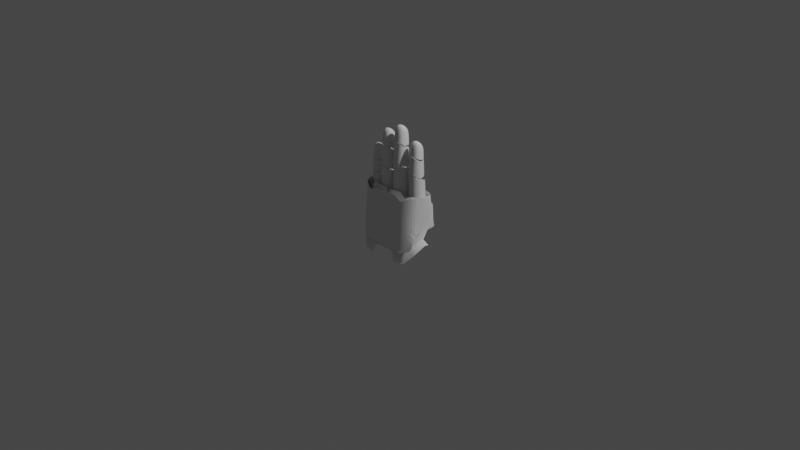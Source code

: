 # Source: Gauntlet.blend  (saved by Blender 2.93.21; exported with 4.5.12 LTS)
import bpy
from mathutils import Matrix  # noqa: F401  (used for matrix-valued properties, if any)

bpy.ops.wm.read_factory_settings(use_empty=True)
scene = bpy.context.scene
scene.name = 'Scene'

# ---- collections
col_collection = bpy.data.collections.new('Collection'); scene.collection.children.link(col_collection)

# ---- node groups
ng_auto_smooth = bpy.data.node_groups.new('Auto Smooth', 'GeometryNodeTree')
_s = ng_auto_smooth.interface.new_socket(name='Geometry', in_out='OUTPUT', socket_type='NodeSocketGeometry')
_s = ng_auto_smooth.interface.new_socket(name='Geometry', in_out='INPUT', socket_type='NodeSocketGeometry')
_s = ng_auto_smooth.interface.new_socket(name='Angle', in_out='INPUT', socket_type='NodeSocketFloat')
_s.subtype = 'ANGLE'
_s.min_value = 0.0
_s.max_value = 3.142
ng_auto_smooth.is_modifier = True
_N = ng_auto_smooth.nodes; _L = ng_auto_smooth.links
n0 = _N.new('NodeGroupOutput'); n0.name = 'Group Output'; n0.location = (480, -100)
n1 = _N.new('NodeGroupInput'); n1.name = 'Group Input'; n1.location = (-420, -300)
n2 = _N.new('NodeGroupInput'); n2.name = 'Group Input.001'; n2.location = (-60, -100)
n3 = _N.new('GeometryNodeSetShadeSmooth'); n3.name = 'Set Shade Smooth'; n3.location = (120, -100)
n3.domain = 'EDGE'
n4 = _N.new('GeometryNodeSetShadeSmooth'); n4.name = 'Set Shade Smooth.001'; n4.location = (300, -100)
n5 = _N.new('GeometryNodeInputMeshEdgeAngle'); n5.name = 'Edge Angle'; n5.location = (-420, -220)
n6 = _N.new('GeometryNodeInputEdgeSmooth'); n6.name = 'Is Edge Smooth'; n6.location = (-60, -160)
n7 = _N.new('GeometryNodeInputShadeSmooth'); n7.name = 'Is Face Smooth'; n7.location = (-240, -340)
n8 = _N.new('FunctionNodeBooleanMath'); n8.name = 'Boolean Math'; n8.location = (-60, -220)
n9 = _N.new('FunctionNodeCompare'); n9.name = 'Compare'; n9.location = (-240, -180)
n9.operation = 'LESS_EQUAL'
_L.new(n5.outputs[0], n9.inputs[0])
_L.new(n4.outputs[0], n0.inputs[0])
_L.new(n1.outputs[1], n9.inputs[1])
_L.new(n9.outputs[0], n8.inputs[0])
_L.new(n7.outputs[0], n8.inputs[1])
_L.new(n2.outputs[0], n3.inputs[0])
_L.new(n6.outputs[0], n3.inputs[1])
_L.new(n3.outputs[0], n4.inputs[0])
_L.new(n8.outputs[0], n3.inputs[2])
n0.is_active_output = True

# ---- world
world_world = bpy.data.worlds.new('World'); scene.world = world_world
world_world.use_nodes = True; world_world.node_tree.nodes.clear()
_N = world_world.node_tree.nodes; _L = world_world.node_tree.links
n0 = _N.new('ShaderNodeOutputWorld'); n0.name = 'World Output'; n0.location = (300, 300)
n1 = _N.new('ShaderNodeBackground'); n1.name = 'Background'; n1.location = (10, 300)
n1.inputs[0].default_value = (0.05088, 0.05088, 0.05088, 1.0)
_L.new(n1.outputs[0], n0.inputs[0])
n0.is_active_output = True
world_world.color = (0.05088, 0.05088, 0.05088)
world_world.use_sun_shadow = False
world_world.sun_shadow_jitter_overblur = 0.0

# ---- cameras
cam_camera = bpy.data.cameras.new('Camera')
cam_camera.clip_end = 100.0
cam_camera.ortho_scale = 7.314

# ---- lights
light_light = bpy.data.lights.new('Light', 'POINT')
light_light.transmission_factor = 0.0
light_light.energy = 1000.0
light_light.shadow_soft_size = 0.1
light_light.shadow_maximum_resolution = 0.006
light_light.use_absolute_resolution = True

# ---- meshes
me_cube_001 = bpy.data.meshes.new('Cube.001')
me_cube_001.from_pydata([(-0.999, -0.8909, -0.5857), (-0.999, -0.7831, 1.0), (-0.9908, 0.3316, -0.548), (-0.9908, -0.06002, 1.0), (1.0, -0.9059, -0.5909), (1.0, -0.7632, 1.0), (-0.181, 0.3696, -0.548), (1.0, -0.06002, 1.0), (-0.999, -0.8689, 0.0), (-0.9908, 0.163, 0.0), (1.0, 0.163, 0.0), (1.0, -0.8691, 0.0), (-1.059, -0.2493, -0.548), (-1.059, -0.3975, 1.0), (-1.059, -0.3359, 0.0), (1.056, -0.4087, 1.0), (1.056, -0.3485, 0.0), (0.121, -1.075, -0.5909), (-0.1848, -1.074, -0.5909), (-0.03193, -1.076, -0.5909), (-0.1848, -0.9315, 1.0), (0.121, -0.9318, 1.0), (-0.03193, -0.9536, 0.8069), (0.121, -1.038, 0.0), (-0.1848, -1.037, 0.0), (-0.03193, -1.039, 0.0), (-0.7928, -0.8901, 1.0), (-0.49, -0.9241, 1.0), (-0.642, -0.933, 0.8069), (-0.49, -1.03, 0.0), (-0.7928, -0.9961, 0.0), (-0.642, -1.019, 0.0), (-0.49, -1.067, -0.5909), (-0.7928, -1.033, -0.5909), (-0.642, -1.055, -0.5909), (0.7101, -1.035, -0.5909), (0.4071, -1.068, -0.5909), (0.5592, -1.057, -0.5909), (0.4071, -0.9254, 1.0), (0.7101, -0.8925, 1.0), (0.5592, -0.9348, 0.8069), (0.4071, -1.031, 0.0), (0.7101, -0.9984, 0.0), (0.5592, -1.02, 0.0), (-0.6081, 0.3665, -0.548), (-0.004918, -0.02514, 1.0), (-0.3372, 0.1861, 0.0)], [], [(14, 13, 3, 9), (46, 45, 7, 10), (16, 15, 5, 11), (33, 30, 8, 0), (4, 11, 42, 35), (44, 46, 10, 6), (12, 14, 9, 2), (0, 8, 14, 12), (8, 1, 13, 14), (10, 7, 15, 16), (41, 38, 21, 23), (24, 20, 27, 29), (36, 41, 23, 17), (30, 26, 1, 8), (11, 5, 39, 42), (24, 18, 19, 25), (25, 19, 17, 23), (20, 24, 25, 22), (22, 25, 23, 21), (30, 33, 34, 31), (31, 34, 32, 29), (26, 30, 31, 28), (28, 31, 29, 27), (38, 41, 43, 40), (40, 43, 42, 39), (41, 36, 37, 43), (43, 37, 35, 42), (18, 24, 29, 32), (2, 9, 46, 44), (9, 3, 45, 46)])
_uv = me_cube_001.uv_layers.new(name='UVMap')
_uv.uv.foreach_set('vector', [0.5, 0.1262, 0.625, 0.1262, 0.625, 0.25, 0.5, 0.25, 0.5, 0.3329, 0.625, 0.375, 0.625, 0.5, 0.5, 0.5, 0.5, 0.625, 0.625, 0.625, 0.625, 0.75, 0.5, 0.75, 0.375, 0.9672, 0.5, 0.9672, 0.5006, 1.003, 0.376, 1.003, 0.375, 0.75, 0.5, 0.75, 0.5, 0.7851, 0.375, 0.7851, 0.3385, 0.3385, 0.5, 0.3329, 0.5, 0.5, 0.3019, 0.4269, 0.375, 0.1262, 0.5, 0.1262, 0.5, 0.25, 0.375, 0.25, 0.375, 0.01514, 0.5, 0.01514, 0.5, 0.1262, 0.375, 0.1262, 0.5, 0.01514, 0.625, 0.01514, 0.625, 0.1262, 0.5, 0.1262, 0.5, 0.5, 0.625, 0.5, 0.625, 0.625, 0.5, 0.625, 0.5, 0.8218, 0.625, 0.8218, 0.625, 0.8565, 0.5, 0.8565, 0.5, 0.8935, 0.625, 0.8935, 0.625, 0.9305, 0.5, 0.9305, 0.375, 0.8218, 0.5, 0.8218, 0.5, 0.8565, 0.375, 0.8565, 0.5, 0.9672, 0.625, 0.9672, 0.6256, 1.002, 0.5006, 1.003, 0.5, 0.75, 0.625, 0.75, 0.625, 0.7851, 0.5, 0.7851, 0.5, 0.8935, 0.375, 0.8935, 0.375, 0.875, 0.5, 0.875, 0.5, 0.875, 0.375, 0.875, 0.375, 0.8565, 0.5, 0.8565, 0.625, 0.8935, 0.5, 0.8935, 0.5, 0.875, 0.6009, 0.875, 0.6009, 0.875, 0.5, 0.875, 0.5, 0.8565, 0.625, 0.8565, 0.5, 0.9672, 0.375, 0.9672, 0.375, 0.949, 0.5001, 0.949, 0.5001, 0.949, 0.375, 0.949, 0.375, 0.9305, 0.5, 0.9305, 0.625, 0.9672, 0.5, 0.9672, 0.5001, 0.949, 0.6009, 0.949, 0.6009, 0.949, 0.5001, 0.949, 0.5, 0.9305, 0.625, 0.9305, 0.625, 0.8218, 0.5, 0.8218, 0.5, 0.8033, 0.6009, 0.8033, 0.6009, 0.8033, 0.5, 0.8033, 0.5, 0.7851, 0.625, 0.7851, 0.5, 0.8218, 0.375, 0.8218, 0.375, 0.8033, 0.5, 0.8033, 0.5, 0.8033, 0.375, 0.8033, 0.375, 0.7851, 0.5, 0.7851, 0.375, 0.8935, 0.5, 0.8935, 0.5, 0.9305, 0.375, 0.9305, 0.375, 0.25, 0.5, 0.25, 0.5, 0.3329, 0.3385, 0.3385, 0.5, 0.25, 0.625, 0.25, 0.625, 0.375, 0.5, 0.3329])
me_cube_001.use_remesh_fix_poles = True
me_cube_001.use_remesh_preserve_attributes = False
me_cube_001.update()
me_cube_002 = bpy.data.meshes.new('Cube.002')
me_cube_002.from_pydata([(-0.3886, -0.08731, -0.4979), (-0.3478, -0.09002, 1.0), (-0.3866, 0.1429, -0.4974), (-0.3574, 0.1136, 0.7409), (0.3304, -0.1555, -0.4656), (0.3094, -0.1152, 1.012), (0.3937, -0.02357, -0.2381), (0.4041, 0.06037, 0.1526), (0.2157, 0.2295, 0.2398), (-0.2632, 0.2233, -0.6661), (-0.2272, 0.1118, 0.7734), (0.2447, -0.1894, -0.6781), (-0.2647, -0.1895, -0.6662), (-0.2858, -0.1231, 0.8724), (0.216, -0.1273, 0.893), (-3.615e-05, 0.2229, 0.3979), (-0.2038, 0.2233, -0.6662), (0.3815, -0.05102, 0.2763), (0.3932, -0.06014, -0.2245), (0.1831, 0.1398, 0.8744), (0.3218, 0.1849, 0.3051), (0.3127, 0.1908, 0.5629), (-0.3757, -0.105, 0.4006), (0.2427, -0.1795, 0.2812), (-0.4142, 0.1218, 0.4008), (0.3325, -0.1326, 0.3716), (0.3906, -0.05291, 1.002), (-0.251, 0.2143, 0.4008), (-0.2636, -0.1734, 0.2402), (-0.004412, 0.07578, 0.918), (-0.4257, -0.09933, -0.6927), (-0.4276, 0.1663, -0.7092), (0.3819, -0.1715, -0.6616), (-0.2917, 0.2577, -0.919), (-0.2939, -0.214, -0.9207), (-0.1808, -0.2304, -0.9843), (0.146, -0.2314, -0.9732), (-0.2076, 0.2671, -0.9196), (0.0414, 0.2697, -0.5715), (0.2484, -0.1917, -0.7009), (0.1188, -0.2124, -0.7073), (0.3352, -0.1568, -0.4839), (0.3993, -0.0231, -0.25), (0.3987, -0.06029, -0.2356), (0.4525, -0.0526, -0.3453), (0.2849, -0.214, -0.9233), (0.4533, -0.008342, -0.3687), (-0.02468, 0.2712, -0.8261), (-0.2045, 0.2307, -0.709), (-0.268, 0.2291, -0.7088), (-0.1417, -0.2142, -0.7242), (-0.2696, -0.1936, -0.7092), (-0.3949, -0.08934, -0.5308), (-0.3935, 0.1469, -0.5331), (0.03024, 0.27, -0.6144), (-0.006511, -0.1528, 0.8827), (-0.009926, -0.2056, 0.271), (-0.01036, -0.2167, -0.6732), (0.1455, -0.205, -0.6707), (0.09313, -0.212, -0.6788), (0.02624, -0.1513, 1.036), (0.1746, -0.1419, 1.059), (0.1395, -0.1954, 0.4007), (0.09383, -0.2009, 0.4006), (-0.09617, -0.2133, -0.6685), (-0.1823, -0.2025, -0.6662), (-0.2104, -0.1427, 1.032), (-0.03484, -0.1459, 1.028), (-0.09338, -0.1996, 0.4004), (-0.1794, -0.1868, 0.4004), (0.388, 0.1252, 0.2302), (0.3858, 0.05851, 0.4934), (0.3844, 0.08567, 0.9693), (-0.1882, -0.2067, -0.7188), (-0.2166, -0.2252, -0.9642), (0.1547, -0.2067, -0.7055), (0.1853, -0.2265, -0.9591), (-0.01032, -0.2155, -0.5679), (-0.1181, -0.2095, -0.5865), (0.09319, -0.2112, -0.5945), (-0.1491, -0.2173, -0.7735), (0.1215, -0.2143, -0.7334), (-0.3998, -0.00422, -0.4245), (-0.3994, 0.07957, -0.4226), (-0.4019, 0.02399, 0.8716), (-0.4093, -0.03944, 0.9617), (-0.4188, 0.002277, 0.4), (-0.4263, 0.08116, 0.4002), (-0.4286, 0.000579, -0.5888), (-0.4291, 0.08585, -0.5923), (-0.4045, 0.08067, -0.4514), (-0.4047, -0.003327, -0.4523)], [], [(84, 87, 86, 85), (28, 13, 1, 22), (63, 79, 58, 62), (37, 48, 54, 47), (21, 15, 29, 19), (38, 16, 15, 8), (71, 21, 19, 72), (2, 24, 27, 9), (4, 25, 23, 11), (25, 5, 14, 23), (13, 28, 69, 66), (22, 1, 85, 86), (18, 6, 7, 17), (9, 27, 15, 16), (12, 28, 22, 0), (24, 3, 10, 27), (56, 63, 60, 55), (49, 48, 37, 33), (90, 53, 31, 89), (18, 17, 25, 4), (51, 52, 30, 34), (18, 4, 41, 43), (4, 11, 39, 41), (69, 65, 78, 68), (43, 41, 32, 44), (70, 71, 17, 7), (41, 39, 45, 32), (39, 75, 76, 45), (6, 18, 43, 42), (42, 43, 44, 46), (53, 49, 33, 31), (2, 9, 49, 53), (12, 0, 52, 51), (0, 82, 91, 52), (83, 87, 24, 2), (28, 12, 65, 69), (9, 16, 48, 49), (70, 20, 21, 71), (63, 56, 77, 79), (29, 15, 27, 10), (11, 58, 75, 39), (62, 58, 11, 23), (68, 56, 55, 67), (56, 68, 78, 77), (61, 62, 23, 14), (8, 15, 21, 20), (62, 61, 60, 63), (68, 67, 66, 69), (71, 72, 26, 17), (52, 91, 88, 30), (81, 75, 58, 40), (73, 65, 12, 51), (73, 80, 50, 65), (83, 2, 53, 90), (76, 75, 81, 36), (79, 77, 57, 59), (77, 78, 64, 57), (58, 79, 59, 40), (50, 64, 78, 65), (74, 73, 51, 34), (83, 90, 91, 82), (87, 83, 82, 86), (90, 89, 88, 91), (87, 84, 3, 24), (0, 22, 86, 82), (26, 5, 25, 17), (48, 16, 38, 54), (80, 73, 74, 35)])
me_cube_002.polygons.foreach_set('use_smooth', [True] * 68)
_uv = me_cube_002.uv_layers.new(name='UVMap')
_uv.uv.foreach_set('vector', [0.6097, 0.2028, 0.5395, 0.1847, 0.5404, 0.1087, 0.6162, 0.1002, 0.5167, 0.9524, 0.6264, 0.9557, 0.6383, 0.9761, 0.5369, 0.9853, 0.5416, 0.8361, 0.388, 0.836, 0.3763, 0.8177, 0.5414, 0.8199, 0.375, 0.2888, 0.375, 0.3006, 0.4126, 0.3793, 0.3891, 0.3347, 0.5655, 0.501, 0.5403, 0.383, 0.589, 0.4215, 0.5889, 0.4889, 0.4174, 0.3884, 0.375, 0.303, 0.5403, 0.383, 0.5157, 0.4426, 0.5513, 0.5561, 0.5655, 0.501, 0.5889, 0.4889, 0.625, 0.5382, 0.375, 0.2237, 0.5356, 0.2436, 0.5418, 0.2963, 0.375, 0.2818, 0.375, 0.7451, 0.5324, 0.7392, 0.5226, 0.7819, 0.375, 0.7819, 0.5324, 0.7392, 0.625, 0.7149, 0.625, 0.7818, 0.5226, 0.7819, 0.6264, 0.9557, 0.5167, 0.9524, 0.5416, 0.9268, 0.6248, 0.9263, 0.5363, 0.001508, 0.6179, -0.01216, 0.6162, 0.1002, 0.5404, 0.1087, 0.375, 0.6219, 0.375, 0.6024, 0.5, 0.5407, 0.5162, 0.6052, 0.375, 0.2818, 0.5418, 0.2963, 0.5403, 0.383, 0.375, 0.303, 0.375, 0.9523, 0.5167, 0.9524, 0.5369, 0.9853, 0.3753, 1.01, 0.5356, 0.2436, 0.5853, 0.2472, 0.5881, 0.3003, 0.5418, 0.2963, 0.5221, 0.871, 0.5416, 0.8361, 0.625, 0.8369, 0.625, 0.8746, 0.375, 0.2818, 0.375, 0.3006, 0.375, 0.2888, 0.375, 0.2818, 0.375, 0.1712, 0.375, 0.2237, 0.375, 0.2237, 0.375, 0.1693, 0.375, 0.6219, 0.5162, 0.6052, 0.5324, 0.7392, 0.375, 0.7451, 0.375, 0.9523, 0.3753, 1.01, 0.3753, 1.01, 0.375, 0.9523, 0.375, 0.6219, 0.375, 0.7451, 0.375, 0.7451, 0.375, 0.6219, 0.375, 0.7451, 0.375, 0.7819, 0.375, 0.7819, 0.375, 0.7451, 0.5416, 0.9268, 0.375, 0.9269, 0.3877, 0.9065, 0.5417, 0.8992, 0.375, 0.6219, 0.375, 0.7451, 0.375, 0.7451, 0.375, 0.6219, 0.5124, 0.52, 0.5513, 0.5561, 0.5162, 0.6052, 0.5, 0.5407, 0.375, 0.7451, 0.375, 0.7819, 0.375, 0.7819, 0.375, 0.7451, 0.375, 0.7819, 0.375, 0.8155, 0.375, 0.8153, 0.375, 0.7819, 0.375, 0.6024, 0.375, 0.6219, 0.375, 0.6219, 0.375, 0.6024, 0.375, 0.6024, 0.375, 0.6219, 0.375, 0.6219, 0.375, 0.6024, 0.375, 0.2237, 0.375, 0.2818, 0.375, 0.2818, 0.375, 0.2237, 0.375, 0.2237, 0.375, 0.2818, 0.375, 0.2818, 0.375, 0.2237, 0.375, 0.9523, 0.3753, 1.01, 0.3753, 1.01, 0.375, 0.9523, 0.375, 0.07604, 0.375, 0.1236, 0.375, 0.1242, 0.375, 0.07604, 0.375, 0.1716, 0.5395, 0.1847, 0.5356, 0.2436, 0.375, 0.2237, 0.5167, 0.9524, 0.375, 0.9523, 0.375, 0.9269, 0.5416, 0.9268, 0.375, 0.2818, 0.375, 0.303, 0.375, 0.3006, 0.375, 0.2818, 0.5124, 0.52, 0.5248, 0.4993, 0.5655, 0.501, 0.5513, 0.5561, 0.5416, 0.8361, 0.5221, 0.871, 0.3914, 0.8706, 0.388, 0.836, 0.589, 0.4215, 0.5403, 0.383, 0.5418, 0.2963, 0.5881, 0.3003, 0.375, 0.7819, 0.3763, 0.8177, 0.375, 0.8155, 0.375, 0.7819, 0.5414, 0.8199, 0.3763, 0.8177, 0.375, 0.7819, 0.5226, 0.7819, 0.5417, 0.8992, 0.5221, 0.871, 0.625, 0.8746, 0.625, 0.9007, 0.5221, 0.871, 0.5417, 0.8992, 0.3877, 0.9065, 0.3914, 0.8706, 0.625, 0.8195, 0.5414, 0.8199, 0.5226, 0.7819, 0.625, 0.7818, 0.5157, 0.4426, 0.5403, 0.383, 0.5655, 0.501, 0.5248, 0.4993, 0.5414, 0.8199, 0.625, 0.8195, 0.625, 0.8369, 0.5416, 0.8361, 0.5417, 0.8992, 0.625, 0.9007, 0.6248, 0.9263, 0.5416, 0.9268, 0.5513, 0.5561, 0.625, 0.5382, 0.625, 0.5571, 0.5162, 0.6052, 0.375, 0.07604, 0.375, 0.1242, 0.375, 0.1263, 0.375, 0.07604, 0.375, 0.8284, 0.375, 0.8155, 0.3763, 0.8177, 0.375, 0.8284, 0.375, 0.9277, 0.375, 0.9269, 0.375, 0.9523, 0.375, 0.9523, 0.375, 0.9277, 0.375, 0.9137, 0.375, 0.9137, 0.375, 0.9269, 0.375, 0.1716, 0.375, 0.2237, 0.375, 0.2237, 0.375, 0.1712, 0.375, 0.8153, 0.375, 0.8155, 0.375, 0.8284, 0.375, 0.8284, 0.388, 0.836, 0.3914, 0.8706, 0.375, 0.8706, 0.375, 0.836, 0.3914, 0.8706, 0.3877, 0.9065, 0.375, 0.8995, 0.375, 0.8706, 0.3763, 0.8177, 0.388, 0.836, 0.375, 0.8284, 0.375, 0.8284, 0.375, 0.9137, 0.375, 0.8995, 0.3877, 0.9065, 0.375, 0.9269, 0.375, 0.9259, 0.375, 0.9277, 0.375, 0.9523, 0.375, 0.9523, 0.375, 0.1716, 0.375, 0.1712, 0.375, 0.1242, 0.375, 0.1236, 0.5395, 0.1847, 0.375, 0.1716, 0.375, 0.1236, 0.5404, 0.1087, 0.375, 0.1712, 0.375, 0.1693, 0.375, 0.1263, 0.375, 0.1242, 0.5395, 0.1847, 0.6097, 0.2028, 0.5853, 0.2472, 0.5356, 0.2436, 0.375, 0.07604, 0.5363, 0.001508, 0.5404, 0.1087, 0.375, 0.1236, 0.625, 0.5571, 0.625, 0.7149, 0.5324, 0.7392, 0.5162, 0.6052, 0.375, 0.3006, 0.375, 0.303, 0.4174, 0.3884, 0.4126, 0.3793, 0.375, 0.9137, 0.375, 0.9277, 0.375, 0.9259, 0.375, 0.9137])
me_cube_002.use_remesh_fix_poles = True
me_cube_002.use_remesh_preserve_attributes = False
me_cube_002.update()
me_cylinder = bpy.data.meshes.new('Cylinder')
me_cylinder.from_pydata([(0.009501, 0.1323, -0.1445), (0.003659, 0.1162, 0.07133), (0.08655, 0.1005, -0.1445), (0.07948, 0.08485, 0.07133), (0.1221, 0.01206, -0.1445), (0.1083, 0.003828, 0.1265), (0.08631, -0.07433, -0.1445), (0.07669, -0.07247, 0.1265), (0.003235, -0.1021, -0.1445), (0.001914, -0.1016, 0.1588), (-0.07463, -0.06992, -0.1445), (-0.07326, -0.07048, 0.1588), (-0.1138, 0.008319, -0.1445), (-0.1055, 0.002931, 0.1265), (-0.07803, 0.09471, -0.1445), (-0.07394, 0.07922, 0.1265)], [], [(0, 1, 3, 2), (2, 3, 5, 4), (4, 5, 7, 6), (6, 7, 9, 8), (8, 9, 11, 10), (10, 11, 13, 12), (12, 13, 15, 14), (14, 15, 1, 0)])
me_cylinder.polygons.foreach_set('use_smooth', [True] * 8)
_uv = me_cylinder.uv_layers.new(name='UVMap')
_uv.uv.foreach_set('vector', [1.0, 0.0, 1.0, 0.7818, 0.875, 0.7818, 0.875, 0.0, 0.875, 0.0, 0.875, 0.7818, 0.75, 1.0, 0.75, 0.0, 0.75, 0.0, 0.75, 1.0, 0.625, 1.0, 0.625, 0.0, 0.625, 0.0, 0.625, 1.0, 0.5004, 1.127, 0.5, 0.0, 0.5, 0.0, 0.5004, 1.127, 0.3746, 1.127, 0.375, 0.0, 0.375, 0.0, 0.3746, 1.127, 0.25, 1.0, 0.25, 0.0, 0.25, 0.0, 0.25, 1.0, 0.125, 1.0, 0.125, 0.0, 0.125, 0.0, 0.125, 1.0, 0.0, 0.7818, 0.0, 0.0])
me_cylinder.use_remesh_fix_poles = True
me_cylinder.use_remesh_preserve_attributes = False
me_cylinder.update()
me_cylinder_007 = bpy.data.meshes.new('Cylinder.007')
me_cylinder_007.from_pydata([(8.077e-09, 0.0991, -0.07375), (9.904e-09, 0.09413, 0.08012), (0.07008, 0.07008, -0.07375), (0.06656, 0.06656, 0.08012), (0.1008, 0.0, -0.1265), (0.09263, -3.609e-09, 0.1265), (0.07128, -0.07128, -0.1265), (0.0655, -0.0655, 0.1265), (-3.846e-10, -0.0995, -0.08599), (0.01662, -0.09799, 0.189), (-0.07036, -0.07036, -0.08599), (-0.08114, -0.05777, 0.189), (-0.1008, 0.0, -0.1265), (-0.09263, 2.4e-09, 0.1265), (-0.07128, 0.07128, -0.1265), (-0.0655, 0.0655, 0.1265)], [], [(0, 1, 3, 2), (2, 3, 5, 4), (4, 5, 7, 6), (6, 7, 9, 8), (8, 9, 11, 10), (10, 11, 13, 12), (12, 13, 15, 14), (14, 15, 1, 0)])
me_cylinder_007.polygons.foreach_set('use_smooth', [True] * 8)
_uv = me_cylinder_007.uv_layers.new(name='UVMap')
_uv.uv.foreach_set('vector', [1.0, 0.2086, 1.0, 0.8166, 0.875, 0.8166, 0.875, 0.2086, 0.875, 0.2086, 0.875, 0.8166, 0.75, 1.0, 0.75, 0.0, 0.75, 0.0, 0.75, 1.0, 0.625, 1.0, 0.625, 0.0, 0.625, 0.0, 0.625, 1.0, 0.5, 1.17, 0.5, 0.1602, 0.5, 0.1602, 0.5, 1.17, 0.375, 1.17, 0.375, 0.1602, 0.375, 0.1602, 0.375, 1.17, 0.25, 1.0, 0.25, 0.0, 0.25, 0.0, 0.25, 1.0, 0.125, 1.0, 0.125, 0.0, 0.125, 0.0, 0.125, 1.0, 0.0, 0.8166, 0.0, 0.2086])
me_cylinder_007.use_remesh_fix_poles = True
me_cylinder_007.use_remesh_preserve_attributes = False
me_cylinder_007.update()
me_cylinder_008 = bpy.data.meshes.new('Cylinder.008')
me_cylinder_008.from_pydata([(0.004593, 0.1096, -0.0963), (0.006785, 0.1057, 0.02941), (0.07406, 0.08078, -0.0963), (0.06972, 0.07965, 0.0294), (0.1054, 0.009573, -0.1434), (0.09788, 0.02185, 0.06135), (0.07382, -0.0647, -0.1251), (0.07304, -0.03828, 0.08956), (0.02542, -0.1057, -0.08099), (0.0315, -0.08486, 0.1523), (-0.0933, -0.05691, -0.081), (-0.0756, -0.04087, 0.1523), (-0.09807, 0.006499, -0.1251), (-0.0792, 0.02417, 0.08649), (-0.06788, 0.08137, -0.1433), (-0.05416, 0.08457, 0.0603), (0.09085, -0.02312, -0.1274), (0.08647, -0.00563, 0.08626), (-0.08076, 0.04797, -0.1274), (-0.06582, 0.05648, 0.08278), (-0.01762, 0.04342, 0.133), (0.04532, 0.01736, 0.133)], [], [(0, 1, 3, 2), (2, 3, 5, 4), (16, 17, 7, 6), (6, 7, 9, 8), (8, 9, 11, 10), (10, 11, 13, 12), (18, 19, 15, 14), (14, 15, 1, 0), (20, 11, 9, 21), (20, 1, 15, 19), (21, 9, 7, 17), (3, 21, 17, 5), (11, 20, 19, 13), (1, 20, 21, 3), (12, 13, 19, 18), (4, 5, 17, 16)])
me_cylinder_008.polygons.foreach_set('use_smooth', [True] * 16)
_uv = me_cylinder_008.uv_layers.new(name='UVMap')
_uv.uv.foreach_set('vector', [1.0, 0.1069, 1.0, 0.5397, 0.875, 0.5397, 0.875, 0.1069, 0.875, 0.1069, 0.875, 0.5397, 0.75, 0.5397, 0.7499, -0.04558, 0.6875, 0.0, 0.6875, 0.5397, 0.625, 0.5397, 0.625, 0.0, 0.625, 0.0, 0.625, 0.5397, 0.5, 0.5397, 0.5, 0.08726, 0.5, 0.08726, 0.5, 0.5397, 0.375, 0.5397, 0.375, 0.08726, 0.375, 0.08726, 0.375, 0.5397, 0.25, 0.5397, 0.25, 0.0, 0.1875, 0.0, 0.1875, 0.5397, 0.125, 0.5397, 0.1251, -0.04575, 0.1251, -0.04575, 0.125, 0.5397, 0.0, 0.5397, 0.0, 0.1069, 0.6875, 0.5397, 0.375, 0.5397, 0.5, 0.5397, 0.6875, 0.5397, 0.6875, 0.5397, 1.0, 0.5397, 0.125, 0.5397, 0.1875, 0.5397, 0.6875, 0.5397, 0.5, 0.5397, 0.625, 0.5397, 0.6875, 0.5397, 0.875, 0.5397, 0.6875, 0.5397, 0.6875, 0.5397, 0.75, 0.5397, 0.375, 0.5397, 0.6875, 0.5397, 0.1875, 0.5397, 0.25, 0.5397, 1.0, 0.5397, 0.6875, 0.5397, 0.6875, 0.5397, 0.875, 0.5397, 0.25, 0.0, 0.25, 0.5397, 0.1875, 0.5397, 0.1875, 0.0, 0.7499, -0.04558, 0.75, 0.5397, 0.6875, 0.5397, 0.6875, 0.0])
me_cylinder_008.use_remesh_fix_poles = True
me_cylinder_008.use_remesh_preserve_attributes = False
me_cylinder_008.update()
me_cylinder_018 = bpy.data.meshes.new('Cylinder.018')
me_cylinder_018.from_pydata([(0.009501, 0.1323, -0.1193), (0.004368, 0.1182, 0.04733), (0.08655, 0.1005, -0.134), (0.08034, 0.08675, 0.04733), (0.1221, 0.01206, -0.1457), (0.11, 0.004826, 0.09585), (0.08631, -0.07433, -0.1456), (0.07785, -0.07269, 0.09585), (0.003235, -0.1021, -0.1339), (0.002074, -0.1017, 0.1242), (-0.07463, -0.06992, -0.119), (-0.07343, -0.07041, 0.1242), (-0.1138, 0.008319, -0.1074), (-0.1065, 0.003585, 0.09585), (-0.07803, 0.09471, -0.1075), (-0.07444, 0.0811, 0.09585)], [], [(0, 1, 3, 2), (2, 3, 5, 4), (4, 5, 7, 6), (6, 7, 9, 8), (8, 9, 11, 10), (10, 11, 13, 12), (12, 13, 15, 14), (14, 15, 1, 0)])
me_cylinder_018.polygons.foreach_set('use_smooth', [True] * 8)
_uv = me_cylinder_018.uv_layers.new(name='UVMap')
_uv.uv.foreach_set('vector', [1.0, 0.0, 0.9999, 0.687, 0.8745, 0.687, 0.875, 0.0, 0.875, 0.0, 0.8745, 0.687, 0.7498, 0.8787, 0.75, 0.0, 0.75, 0.0, 0.7498, 0.8787, 0.625, 0.8787, 0.625, 0.0, 0.625, 0.0, 0.625, 0.8787, 0.5005, 0.9906, 0.5, 0.0, 0.5, 0.0, 0.5005, 0.9906, 0.3745, 0.9906, 0.375, 0.0, 0.375, 0.0, 0.3745, 0.9906, 0.25, 0.8787, 0.25, 0.0, 0.25, 0.0, 0.25, 0.8787, 0.1252, 0.8787, 0.125, 0.0, 0.125, 0.0, 0.1252, 0.8787, 0.001016, 0.687, 0.0, 0.0])
me_cylinder_018.use_remesh_fix_poles = True
me_cylinder_018.use_remesh_preserve_attributes = False
me_cylinder_018.update()
me_cylinder_019 = bpy.data.meshes.new('Cylinder.019')
me_cylinder_019.from_pydata([(7.797e-09, 0.09987, -0.09736), (9.382e-09, 0.09555, 0.03612), (0.07062, 0.07062, -0.09736), (0.06757, 0.06757, 0.03612), (0.1021, 5.537e-10, -0.1654), (0.09497, -2.577e-09, 0.05418), (0.07217, -0.07217, -0.1654), (0.06715, -0.06715, 0.05418), (-0.00255, -0.09973, -0.1282), (0.01187, -0.09842, 0.1104), (-0.0687, -0.07229, -0.1282), (-0.07806, -0.06137, 0.1104), (-0.1021, -3.683e-10, -0.1654), (-0.09497, 1.714e-09, 0.05418), (-0.07217, 0.07217, -0.1654), (-0.06715, 0.06715, 0.05418)], [], [(0, 1, 3, 2), (2, 3, 5, 4), (4, 5, 7, 6), (6, 7, 9, 8), (8, 9, 11, 10), (10, 11, 13, 12), (12, 13, 15, 14), (14, 15, 1, 0)])
me_cylinder_019.polygons.foreach_set('use_smooth', [True] * 8)
_uv = me_cylinder_019.uv_layers.new(name='UVMap')
_uv.uv.foreach_set('vector', [1.001, 0.1153, 1.0, 0.6427, 0.8751, 0.6427, 0.8753, 0.1153, 0.8753, 0.1153, 0.8751, 0.6427, 0.7502, 0.7141, 0.7506, -0.1534, 0.7506, -0.1534, 0.7502, 0.7141, 0.6252, 0.7154, 0.6259, -0.1482, 0.6259, -0.1482, 0.6252, 0.7154, 0.4982, 0.8791, 0.4928, -0.003343, 0.4928, -0.003343, 0.4982, 0.8791, 0.3768, 0.8791, 0.3822, -0.00334, 0.3822, -0.00334, 0.3768, 0.8791, 0.2498, 0.7154, 0.2491, -0.1482, 0.2491, -0.1482, 0.2498, 0.7154, 0.1248, 0.7141, 0.1244, -0.1534, 0.1244, -0.1534, 0.1248, 0.7141, -0.0003337, 0.6427, -0.001346, 0.1153])
me_cylinder_019.use_remesh_fix_poles = True
me_cylinder_019.use_remesh_preserve_attributes = False
me_cylinder_019.update()
me_cylinder_020 = bpy.data.meshes.new('Cylinder.020')
me_cylinder_020.from_pydata([(0.004818, 0.1092, -0.08336), (0.006785, 0.1057, 0.02941), (0.07362, 0.08066, -0.08336), (0.06972, 0.07965, 0.0294), (0.1046, 0.01084, -0.1223), (0.09788, 0.02185, 0.06135), (0.07374, -0.06198, -0.103), (0.07304, -0.03828, 0.08956), (0.02605, -0.1035, -0.05697), (0.0315, -0.08486, 0.1523), (-0.09148, -0.05526, -0.05698), (-0.0756, -0.04087, 0.1523), (-0.09613, 0.008318, -0.1033), (-0.0792, 0.02417, 0.08649), (-0.06647, 0.0817, -0.1223), (-0.05416, 0.08457, 0.0603), (0.0904, -0.02132, -0.1054), (0.08647, -0.00563, 0.08626), (-0.07922, 0.04884, -0.1058), (-0.06582, 0.05648, 0.08278), (-0.01762, 0.04342, 0.133), (0.04532, 0.01736, 0.133)], [], [(0, 1, 3, 2), (2, 3, 5, 4), (16, 17, 7, 6), (6, 7, 9, 8), (8, 9, 11, 10), (10, 11, 13, 12), (18, 19, 15, 14), (14, 15, 1, 0), (20, 11, 9, 21), (20, 1, 15, 19), (21, 9, 7, 17), (3, 21, 17, 5), (11, 20, 19, 13), (1, 20, 21, 3), (12, 13, 19, 18), (4, 5, 17, 16)])
me_cylinder_020.polygons.foreach_set('use_smooth', [True] * 16)
_uv = me_cylinder_020.uv_layers.new(name='UVMap')
_uv.uv.foreach_set('vector', [1.001, 0.1514, 1.0, 0.5397, 0.875, 0.5397, 0.8752, 0.1543, 0.8752, 0.1543, 0.875, 0.5397, 0.75, 0.5397, 0.7498, 0.01417, 0.6875, 0.05285, 0.6875, 0.5397, 0.625, 0.5397, 0.6244, 0.05812, 0.6244, 0.05812, 0.625, 0.5397, 0.5, 0.5397, 0.5004, 0.1288, 0.5004, 0.1288, 0.5, 0.5397, 0.375, 0.5397, 0.3745, 0.1285, 0.3745, 0.1285, 0.375, 0.5397, 0.25, 0.5397, 0.2507, 0.05816, 0.1874, 0.05316, 0.1875, 0.5397, 0.125, 0.5397, 0.1253, 0.01395, 0.1253, 0.01395, 0.125, 0.5397, 0.0, 0.5397, -0.0008794, 0.1563, 0.6875, 0.5397, 0.375, 0.5397, 0.5, 0.5397, 0.6875, 0.5397, 0.6875, 0.5397, 1.0, 0.5397, 0.125, 0.5397, 0.1875, 0.5397, 0.6875, 0.5397, 0.5, 0.5397, 0.625, 0.5397, 0.6875, 0.5397, 0.875, 0.5397, 0.6875, 0.5397, 0.6875, 0.5397, 0.75, 0.5397, 0.375, 0.5397, 0.6875, 0.5397, 0.1875, 0.5397, 0.25, 0.5397, 1.0, 0.5397, 0.6875, 0.5397, 0.6875, 0.5397, 0.875, 0.5397, 0.2507, 0.05816, 0.25, 0.5397, 0.1875, 0.5397, 0.1874, 0.05316, 0.7498, 0.01417, 0.75, 0.5397, 0.6875, 0.5397, 0.6875, 0.05285])
me_cylinder_020.use_remesh_fix_poles = True
me_cylinder_020.use_remesh_preserve_attributes = False
me_cylinder_020.update()
me_cylinder_021 = bpy.data.meshes.new('Cylinder.021')
me_cylinder_021.from_pydata([(0.009501, 0.1323, -0.1013), (0.003659, 0.1162, 0.07133), (0.08655, 0.1005, -0.08319), (0.07948, 0.08485, 0.07133), (0.1221, 0.01206, -0.06882), (0.1083, 0.003828, 0.1265), (0.08631, -0.07433, -0.06896), (0.07669, -0.07247, 0.1265), (0.003235, -0.1021, -0.0834), (0.001914, -0.1016, 0.1588), (-0.07463, -0.06992, -0.1017), (-0.07326, -0.07048, 0.1588), (-0.1138, 0.008319, -0.116), (-0.1055, 0.002931, 0.1265), (-0.07803, 0.09471, -0.1158), (-0.07394, 0.07922, 0.1265)], [], [(0, 1, 3, 2), (2, 3, 5, 4), (4, 5, 7, 6), (6, 7, 9, 8), (8, 9, 11, 10), (10, 11, 13, 12), (12, 13, 15, 14), (14, 15, 1, 0)])
me_cylinder_021.polygons.foreach_set('use_smooth', [True] * 8)
_uv = me_cylinder_021.uv_layers.new(name='UVMap')
_uv.uv.foreach_set('vector', [1.0, 0.0, 1.0, 0.7818, 0.875, 0.7818, 0.875, 0.0, 0.875, 0.0, 0.875, 0.7818, 0.75, 1.0, 0.75, 0.0, 0.75, 0.0, 0.75, 1.0, 0.625, 1.0, 0.625, 0.0, 0.625, 0.0, 0.625, 1.0, 0.5004, 1.127, 0.5, 0.0, 0.5, 0.0, 0.5004, 1.127, 0.3746, 1.127, 0.375, 0.0, 0.375, 0.0, 0.3746, 1.127, 0.25, 1.0, 0.25, 0.0, 0.25, 0.0, 0.25, 1.0, 0.125, 1.0, 0.125, 0.0, 0.125, 0.0, 0.125, 1.0, 0.0, 0.7818, 0.0, 0.0])
me_cylinder_021.use_remesh_fix_poles = True
me_cylinder_021.use_remesh_preserve_attributes = False
me_cylinder_021.update()
me_cylinder_022 = bpy.data.meshes.new('Cylinder.022')
me_cylinder_022.from_pydata([(8.077e-09, 0.0991, -0.07375), (9.904e-09, 0.09413, 0.08012), (0.07008, 0.07008, -0.07375), (0.06656, 0.06656, 0.08012), (0.1008, 0.0, -0.1265), (0.09263, -3.609e-09, 0.1265), (0.07128, -0.07128, -0.1265), (0.0655, -0.0655, 0.1265), (-3.846e-10, -0.0995, -0.08599), (0.01662, -0.09799, 0.189), (-0.07036, -0.07036, -0.08599), (-0.08114, -0.05777, 0.189), (-0.1008, 0.0, -0.1265), (-0.09263, 2.4e-09, 0.1265), (-0.07128, 0.07128, -0.1265), (-0.0655, 0.0655, 0.1265)], [], [(0, 1, 3, 2), (2, 3, 5, 4), (4, 5, 7, 6), (6, 7, 9, 8), (8, 9, 11, 10), (10, 11, 13, 12), (12, 13, 15, 14), (14, 15, 1, 0)])
me_cylinder_022.polygons.foreach_set('use_smooth', [True] * 8)
_uv = me_cylinder_022.uv_layers.new(name='UVMap')
_uv.uv.foreach_set('vector', [1.0, 0.2086, 1.0, 0.8166, 0.875, 0.8166, 0.875, 0.2086, 0.875, 0.2086, 0.875, 0.8166, 0.75, 1.0, 0.75, 0.0, 0.75, 0.0, 0.75, 1.0, 0.625, 1.0, 0.625, 0.0, 0.625, 0.0, 0.625, 1.0, 0.5, 1.17, 0.5, 0.1602, 0.5, 0.1602, 0.5, 1.17, 0.375, 1.17, 0.375, 0.1602, 0.375, 0.1602, 0.375, 1.17, 0.25, 1.0, 0.25, 0.0, 0.25, 0.0, 0.25, 1.0, 0.125, 1.0, 0.125, 0.0, 0.125, 0.0, 0.125, 1.0, 0.0, 0.8166, 0.0, 0.2086])
me_cylinder_022.use_remesh_fix_poles = True
me_cylinder_022.use_remesh_preserve_attributes = False
me_cylinder_022.update()
me_cylinder_023 = bpy.data.meshes.new('Cylinder.023')
me_cylinder_023.from_pydata([(0.004593, 0.1096, -0.0963), (0.006785, 0.1057, 0.02941), (0.07406, 0.08078, -0.0963), (0.06972, 0.07965, 0.0294), (0.1054, 0.009573, -0.1434), (0.09788, 0.02185, 0.06135), (0.07382, -0.0647, -0.1251), (0.07304, -0.03828, 0.08956), (0.02542, -0.1057, -0.08099), (0.0315, -0.08486, 0.1523), (-0.0933, -0.05691, -0.081), (-0.0756, -0.04087, 0.1523), (-0.09807, 0.006499, -0.1251), (-0.0792, 0.02417, 0.08649), (-0.06788, 0.08137, -0.1433), (-0.05416, 0.08457, 0.0603), (0.09085, -0.02312, -0.1274), (0.08647, -0.00563, 0.08626), (-0.08076, 0.04797, -0.1274), (-0.06582, 0.05648, 0.08278), (-0.01762, 0.04342, 0.133), (0.04532, 0.01736, 0.133)], [], [(0, 1, 3, 2), (2, 3, 5, 4), (16, 17, 7, 6), (6, 7, 9, 8), (8, 9, 11, 10), (10, 11, 13, 12), (18, 19, 15, 14), (14, 15, 1, 0), (20, 11, 9, 21), (20, 1, 15, 19), (21, 9, 7, 17), (3, 21, 17, 5), (11, 20, 19, 13), (1, 20, 21, 3), (12, 13, 19, 18), (4, 5, 17, 16)])
me_cylinder_023.polygons.foreach_set('use_smooth', [True] * 16)
_uv = me_cylinder_023.uv_layers.new(name='UVMap')
_uv.uv.foreach_set('vector', [1.0, 0.1069, 1.0, 0.5397, 0.875, 0.5397, 0.875, 0.1069, 0.875, 0.1069, 0.875, 0.5397, 0.75, 0.5397, 0.7499, -0.04558, 0.6875, 0.0, 0.6875, 0.5397, 0.625, 0.5397, 0.625, 0.0, 0.625, 0.0, 0.625, 0.5397, 0.5, 0.5397, 0.5, 0.08726, 0.5, 0.08726, 0.5, 0.5397, 0.375, 0.5397, 0.375, 0.08726, 0.375, 0.08726, 0.375, 0.5397, 0.25, 0.5397, 0.25, 0.0, 0.1875, 0.0, 0.1875, 0.5397, 0.125, 0.5397, 0.1251, -0.04575, 0.1251, -0.04575, 0.125, 0.5397, 0.0, 0.5397, 0.0, 0.1069, 0.6875, 0.5397, 0.375, 0.5397, 0.5, 0.5397, 0.6875, 0.5397, 0.6875, 0.5397, 1.0, 0.5397, 0.125, 0.5397, 0.1875, 0.5397, 0.6875, 0.5397, 0.5, 0.5397, 0.625, 0.5397, 0.6875, 0.5397, 0.875, 0.5397, 0.6875, 0.5397, 0.6875, 0.5397, 0.75, 0.5397, 0.375, 0.5397, 0.6875, 0.5397, 0.1875, 0.5397, 0.25, 0.5397, 1.0, 0.5397, 0.6875, 0.5397, 0.6875, 0.5397, 0.875, 0.5397, 0.25, 0.0, 0.25, 0.5397, 0.1875, 0.5397, 0.1875, 0.0, 0.7499, -0.04558, 0.75, 0.5397, 0.6875, 0.5397, 0.6875, 0.0])
me_cylinder_023.use_remesh_fix_poles = True
me_cylinder_023.use_remesh_preserve_attributes = False
me_cylinder_023.update()
me_cylinder_024 = bpy.data.meshes.new('Cylinder.024')
me_cylinder_024.from_pydata([(0.006736, 0.1247, -0.0459), (0.003659, 0.1162, 0.07133), (0.0832, 0.09308, -0.02966), (0.07948, 0.08485, 0.07133), (0.1155, 0.008163, -0.01751), (0.1083, 0.003828, 0.1265), (0.08175, -0.07345, -0.01763), (0.07669, -0.07247, 0.1265), (0.00261, -0.1019, -0.02992), (0.001914, -0.1016, 0.1588), (-0.07398, -0.07019, -0.04618), (-0.07326, -0.07048, 0.1588), (-0.1099, 0.005769, -0.05832), (-0.1055, 0.002931, 0.1265), (-0.0761, 0.08738, -0.0582), (-0.07394, 0.07922, 0.1265)], [], [(0, 1, 3, 2), (2, 3, 5, 4), (4, 5, 7, 6), (6, 7, 9, 8), (8, 9, 11, 10), (10, 11, 13, 12), (12, 13, 15, 14), (14, 15, 1, 0)])
me_cylinder_024.polygons.foreach_set('use_smooth', [True] * 8)
_uv = me_cylinder_024.uv_layers.new(name='UVMap')
_uv.uv.foreach_set('vector', [1.0, 0.3701, 1.0, 0.7818, 0.875, 0.7818, 0.875, 0.3701, 0.875, 0.3701, 0.875, 0.7818, 0.75, 1.0, 0.75, 0.4734, 0.75, 0.4734, 0.75, 1.0, 0.625, 1.0, 0.625, 0.4734, 0.625, 0.4734, 0.625, 1.0, 0.5004, 1.127, 0.5002, 0.5337, 0.5002, 0.5337, 0.5004, 1.127, 0.3746, 1.127, 0.3748, 0.5337, 0.3748, 0.5337, 0.3746, 1.127, 0.25, 1.0, 0.25, 0.4734, 0.25, 0.4734, 0.25, 1.0, 0.125, 1.0, 0.125, 0.4734, 0.125, 0.4734, 0.125, 1.0, 0.0, 0.7818, 0.0, 0.3701])
me_cylinder_024.use_remesh_fix_poles = True
me_cylinder_024.use_remesh_preserve_attributes = False
me_cylinder_024.update()
me_cylinder_025 = bpy.data.meshes.new('Cylinder.025')
me_cylinder_025.from_pydata([(8.033e-09, 0.09922, -0.0775), (9.166e-09, 0.09614, 0.01796), (0.07016, 0.07016, -0.0775), (0.06798, 0.06798, 0.01796), (0.101, 8.794e-11, -0.1327), (0.09594, -2.151e-09, 0.0243), (0.07142, -0.07142, -0.1327), (0.06784, -0.06784, 0.0243), (-0.000405, -0.09954, -0.09269), (0.009905, -0.0986, 0.07789), (-0.07009, -0.07066, -0.09269), (-0.07678, -0.06285, 0.07789), (-0.101, -5.849e-11, -0.1327), (-0.09594, 1.431e-09, 0.0243), (-0.07142, 0.07142, -0.1327), (-0.06784, 0.06784, 0.0243)], [], [(0, 1, 3, 2), (2, 3, 5, 4), (4, 5, 7, 6), (6, 7, 9, 8), (8, 9, 11, 10), (10, 11, 13, 12), (12, 13, 15, 14), (14, 15, 1, 0)])
me_cylinder_025.polygons.foreach_set('use_smooth', [True] * 8)
_uv = me_cylinder_025.uv_layers.new(name='UVMap')
_uv.uv.foreach_set('vector', [1.0, 0.1938, 0.9997, 0.571, 0.875, 0.571, 0.875, 0.1938, 0.875, 0.1938, 0.875, 0.571, 0.75, 0.596, 0.7501, -0.02432, 0.7501, -0.02432, 0.75, 0.596, 0.6242, 0.5936, 0.6251, -0.02386, 0.6251, -0.02386, 0.6242, 0.5936, 0.5017, 0.7634, 0.4993, 0.1348, 0.4993, 0.1348, 0.5017, 0.7634, 0.3733, 0.7634, 0.3757, 0.1348, 0.3757, 0.1348, 0.3733, 0.7634, 0.2508, 0.5936, 0.2499, -0.02386, 0.2499, -0.02386, 0.2508, 0.5936, 0.125, 0.596, 0.1249, -0.02432, 0.1249, -0.02432, 0.125, 0.596, 0.0003057, 0.571, -0.0001295, 0.1938])
me_cylinder_025.use_remesh_fix_poles = True
me_cylinder_025.use_remesh_preserve_attributes = False
me_cylinder_025.update()
me_cylinder_026 = bpy.data.meshes.new('Cylinder.026')
me_cylinder_026.from_pydata([(0.004593, 0.1096, -0.0963), (0.006785, 0.1057, 0.01388), (0.07406, 0.08078, -0.0963), (0.06972, 0.07965, 0.01387), (0.1054, 0.009573, -0.1434), (0.09788, 0.02185, 0.04581), (0.07382, -0.0647, -0.1251), (0.07304, -0.03828, 0.07402), (0.02542, -0.1057, -0.08099), (0.0315, -0.08486, 0.1368), (-0.0933, -0.05691, -0.081), (-0.0756, -0.04087, 0.1368), (-0.09807, 0.006499, -0.1251), (-0.0792, 0.02417, 0.07095), (-0.06788, 0.08137, -0.1433), (-0.05416, 0.08457, 0.04477), (0.09085, -0.02312, -0.1274), (0.08647, -0.00563, 0.07072), (-0.08076, 0.04797, -0.1274), (-0.06582, 0.05648, 0.06724), (-0.01762, 0.04342, 0.1175), (0.04532, 0.01736, 0.1175)], [], [(0, 1, 3, 2), (2, 3, 5, 4), (16, 17, 7, 6), (6, 7, 9, 8), (8, 9, 11, 10), (10, 11, 13, 12), (18, 19, 15, 14), (14, 15, 1, 0), (20, 11, 9, 21), (20, 1, 15, 19), (21, 9, 7, 17), (3, 21, 17, 5), (11, 20, 19, 13), (1, 20, 21, 3), (12, 13, 19, 18), (4, 5, 17, 16)])
me_cylinder_026.polygons.foreach_set('use_smooth', [True] * 16)
_uv = me_cylinder_026.uv_layers.new(name='UVMap')
_uv.uv.foreach_set('vector', [1.0, 0.1069, 1.0, 0.5397, 0.875, 0.5397, 0.875, 0.1069, 0.875, 0.1069, 0.875, 0.5397, 0.75, 0.5397, 0.7499, -0.04558, 0.6875, 0.0, 0.6875, 0.5397, 0.625, 0.5397, 0.625, 0.0, 0.625, 0.0, 0.625, 0.5397, 0.5, 0.5397, 0.5, 0.08726, 0.5, 0.08726, 0.5, 0.5397, 0.375, 0.5397, 0.375, 0.08726, 0.375, 0.08726, 0.375, 0.5397, 0.25, 0.5397, 0.25, 0.0, 0.1875, 0.0, 0.1875, 0.5397, 0.125, 0.5397, 0.1251, -0.04575, 0.1251, -0.04575, 0.125, 0.5397, 0.0, 0.5397, 0.0, 0.1069, 0.6875, 0.5397, 0.375, 0.5397, 0.5, 0.5397, 0.6875, 0.5397, 0.6875, 0.5397, 1.0, 0.5397, 0.125, 0.5397, 0.1875, 0.5397, 0.6875, 0.5397, 0.5, 0.5397, 0.625, 0.5397, 0.6875, 0.5397, 0.875, 0.5397, 0.6875, 0.5397, 0.6875, 0.5397, 0.75, 0.5397, 0.375, 0.5397, 0.6875, 0.5397, 0.1875, 0.5397, 0.25, 0.5397, 1.0, 0.5397, 0.6875, 0.5397, 0.6875, 0.5397, 0.875, 0.5397, 0.25, 0.0, 0.25, 0.5397, 0.1875, 0.5397, 0.1875, 0.0, 0.7499, -0.04558, 0.75, 0.5397, 0.6875, 0.5397, 0.6875, 0.0])
me_cylinder_026.use_remesh_fix_poles = True
me_cylinder_026.use_remesh_preserve_attributes = False
me_cylinder_026.update()

# ---- objects
ob_light = bpy.data.objects.new('Light', light_light)
ob_camera = bpy.data.objects.new('Camera', cam_camera)
ob_empty = bpy.data.objects.new('Empty', None)
ob_cube = bpy.data.objects.new('Cube', me_cube_001)
ob_empty_002 = bpy.data.objects.new('Empty.002', None)
ob_cube_001 = bpy.data.objects.new('Cube.001', me_cube_002)
ob_cylinder = bpy.data.objects.new('Cylinder', me_cylinder)
ob_cylinder_004 = bpy.data.objects.new('Cylinder.004', me_cylinder_007)
ob_cylinder_005 = bpy.data.objects.new('Cylinder.005', me_cylinder_008)
ob_cylinder_002 = bpy.data.objects.new('Cylinder.002', me_cylinder_018)
ob_cylinder_006 = bpy.data.objects.new('Cylinder.006', me_cylinder_019)
ob_cylinder_007 = bpy.data.objects.new('Cylinder.007', me_cylinder_020)
ob_cylinder_008 = bpy.data.objects.new('Cylinder.008', me_cylinder_021)
ob_cylinder_009 = bpy.data.objects.new('Cylinder.009', me_cylinder_022)
ob_cylinder_010 = bpy.data.objects.new('Cylinder.010', me_cylinder_023)
ob_cylinder_011 = bpy.data.objects.new('Cylinder.011', me_cylinder_024)
ob_cylinder_012 = bpy.data.objects.new('Cylinder.012', me_cylinder_025)
ob_cylinder_013 = bpy.data.objects.new('Cylinder.013', me_cylinder_026)

# ---- transforms, parenting, visibility, modifiers, constraints
ob_light.location = (4.076, 1.005, 5.904)
ob_light.rotation_euler = (0.6503, 0.05522, 1.866)
ob_light.lock_rotations_4d = False
ob_light.empty_display_type = 'ARROWS'
ob_light.color = (0.0, 0.0, 0.0, 0.0)
ob_light.lineart.crease_threshold = 0.0
ob_camera.location = (7.359, -6.926, 4.958)
ob_camera.rotation_euler = (1.109, 0.0, 0.8149)
ob_camera.lock_rotations_4d = False
ob_camera.empty_display_type = 'ARROWS'
ob_camera.color = (0.0, 0.0, 0.0, 0.0)
ob_camera.display_type = 'WIRE'
ob_camera.lineart.crease_threshold = 0.0
ob_empty.location = (0.7737, 3.468, -0.3913)
ob_empty.rotation_euler = (1.571, -0.0, -0.0)
ob_empty.scale = (1.091, 1.091, 1.091)
ob_empty.empty_display_type = 'IMAGE'
ob_empty.empty_display_size = 5.0
ob_empty.hide_select = True
ob_cube.location = (0.0, 0.1606, 0.0)
ob_cube.scale = (0.3582, 0.3582, 0.3582)
_m = ob_cube.modifiers.new('Subdivision', 'SUBSURF')
ob_empty_002.location = (3.978, -3.093, 4.61)
ob_empty_002.rotation_euler = (1.571, -0.0, 0.0)
ob_empty_002.empty_display_type = 'IMAGE'
ob_empty_002.empty_display_size = 5.0
ob_cube_001.location = (0.0, 0.0, 0.0)
ob_cube_001.scale = (0.9463, 0.9463, 0.3717)
ob_cylinder.location = (0.07506, -0.0389, 0.4819)
ob_cylinder.rotation_euler = (0.0, -0.0, 0.3857)
ob_cylinder.scale = (0.8543, 0.8543, 1.102)
_m = ob_cylinder.modifiers.new('Subdivision', 'SUBSURF')
_m = ob_cylinder.modifiers.new('Solidify', 'SOLIDIFY')
_m = ob_cylinder.modifiers.new('Auto Smooth', 'NODES')
_m.node_group = ng_auto_smooth
_gi = [s.identifier for s in ng_auto_smooth.interface.items_tree if s.item_type == 'SOCKET' and s.in_out == 'INPUT']
_m[_gi[1]] = 0.5236  # Angle
ob_cylinder_004.location = (0.07506, -0.0389, 0.7366)
ob_cylinder_004.rotation_euler = (0.0, -0.0, 0.3857)
ob_cylinder_004.scale = (0.8543, 0.8543, 0.7941)
_m = ob_cylinder_004.modifiers.new('Subdivision', 'SUBSURF')
_m = ob_cylinder_004.modifiers.new('Solidify', 'SOLIDIFY')
_m = ob_cylinder_004.modifiers.new('Auto Smooth', 'NODES')
_m.node_group = ng_auto_smooth
_gi = [s.identifier for s in ng_auto_smooth.interface.items_tree if s.item_type == 'SOCKET' and s.in_out == 'INPUT']
_m[_gi[1]] = 0.5236  # Angle
ob_cylinder_005.location = (0.07579, -0.04284, 0.9528)
ob_cylinder_005.rotation_euler = (0.0, -0.0, 0.3857)
ob_cylinder_005.scale = (0.7479, 0.7479, 0.7479)
_m = ob_cylinder_005.modifiers.new('Subdivision', 'SUBSURF')
_m = ob_cylinder_005.modifiers.new('Solidify', 'SOLIDIFY')
_m = ob_cylinder_005.modifiers.new('Auto Smooth', 'NODES')
_m.node_group = ng_auto_smooth
_gi = [s.identifier for s in ng_auto_smooth.interface.items_tree if s.item_type == 'SOCKET' and s.in_out == 'INPUT']
_m[_gi[1]] = 1.342  # Angle
ob_cylinder_002.location = (0.2567, -0.009926, 0.4363)
ob_cylinder_002.rotation_euler = (0.0, -0.0, 0.3857)
ob_cylinder_002.scale = (0.8089, 0.8089, 1.102)
_m = ob_cylinder_002.modifiers.new('Subdivision', 'SUBSURF')
_m = ob_cylinder_002.modifiers.new('Solidify', 'SOLIDIFY')
_m = ob_cylinder_002.modifiers.new('Auto Smooth', 'NODES')
_m.node_group = ng_auto_smooth
_gi = [s.identifier for s in ng_auto_smooth.interface.items_tree if s.item_type == 'SOCKET' and s.in_out == 'INPUT']
_m[_gi[1]] = 0.5236  # Angle
ob_cylinder_006.location = (0.2567, -0.009926, 0.6909)
ob_cylinder_006.rotation_euler = (0.0, -0.0, 0.3857)
ob_cylinder_006.scale = (0.8089, 0.8089, 0.7941)
_m = ob_cylinder_006.modifiers.new('Subdivision', 'SUBSURF')
_m = ob_cylinder_006.modifiers.new('Solidify', 'SOLIDIFY')
_m = ob_cylinder_006.modifiers.new('Auto Smooth', 'NODES')
_m.node_group = ng_auto_smooth
_gi = [s.identifier for s in ng_auto_smooth.interface.items_tree if s.item_type == 'SOCKET' and s.in_out == 'INPUT']
_m[_gi[1]] = 0.5236  # Angle
ob_cylinder_007.location = (0.2574, -0.01365, 0.8282)
ob_cylinder_007.rotation_euler = (0.0, -0.0, 0.3857)
ob_cylinder_007.scale = (0.7082, 0.7082, 0.7479)
_m = ob_cylinder_007.modifiers.new('Subdivision', 'SUBSURF')
_m = ob_cylinder_007.modifiers.new('Solidify', 'SOLIDIFY')
_m = ob_cylinder_007.modifiers.new('Auto Smooth', 'NODES')
_m.node_group = ng_auto_smooth
_gi = [s.identifier for s in ng_auto_smooth.interface.items_tree if s.item_type == 'SOCKET' and s.in_out == 'INPUT']
_m[_gi[1]] = 1.342  # Angle
ob_cylinder_008.location = (-0.106, -0.03531, 0.3981)
ob_cylinder_008.rotation_euler = (0.0, -0.0, 0.3857)
ob_cylinder_008.scale = (0.8285, 0.8285, 1.102)
_m = ob_cylinder_008.modifiers.new('Subdivision', 'SUBSURF')
_m = ob_cylinder_008.modifiers.new('Solidify', 'SOLIDIFY')
_m = ob_cylinder_008.modifiers.new('Auto Smooth', 'NODES')
_m.node_group = ng_auto_smooth
_gi = [s.identifier for s in ng_auto_smooth.interface.items_tree if s.item_type == 'SOCKET' and s.in_out == 'INPUT']
_m[_gi[1]] = 0.5236  # Angle
ob_cylinder_009.location = (-0.106, -0.03531, 0.6528)
ob_cylinder_009.rotation_euler = (0.0, -0.0, 0.3857)
ob_cylinder_009.scale = (0.8285, 0.8285, 0.7941)
_m = ob_cylinder_009.modifiers.new('Subdivision', 'SUBSURF')
_m = ob_cylinder_009.modifiers.new('Solidify', 'SOLIDIFY')
_m = ob_cylinder_009.modifiers.new('Auto Smooth', 'NODES')
_m.node_group = ng_auto_smooth
_gi = [s.identifier for s in ng_auto_smooth.interface.items_tree if s.item_type == 'SOCKET' and s.in_out == 'INPUT']
_m[_gi[1]] = 0.5236  # Angle
ob_cylinder_010.location = (-0.1053, -0.03913, 0.8691)
ob_cylinder_010.rotation_euler = (0.0, -0.0, 0.3857)
ob_cylinder_010.scale = (0.7253, 0.7253, 0.7479)
_m = ob_cylinder_010.modifiers.new('Subdivision', 'SUBSURF')
_m = ob_cylinder_010.modifiers.new('Solidify', 'SOLIDIFY')
_m = ob_cylinder_010.modifiers.new('Auto Smooth', 'NODES')
_m.node_group = ng_auto_smooth
_gi = [s.identifier for s in ng_auto_smooth.interface.items_tree if s.item_type == 'SOCKET' and s.in_out == 'INPUT']
_m[_gi[1]] = 1.342  # Angle
ob_cylinder_011.location = (-0.2775, -0.002692, 0.2867)
ob_cylinder_011.rotation_euler = (0.0, -0.0, 0.3857)
ob_cylinder_011.scale = (0.7865, 0.7865, 1.102)
_m = ob_cylinder_011.modifiers.new('Subdivision', 'SUBSURF')
_m = ob_cylinder_011.modifiers.new('Solidify', 'SOLIDIFY')
_m = ob_cylinder_011.modifiers.new('Auto Smooth', 'NODES')
_m.node_group = ng_auto_smooth
_gi = [s.identifier for s in ng_auto_smooth.interface.items_tree if s.item_type == 'SOCKET' and s.in_out == 'INPUT']
_m[_gi[1]] = 0.5236  # Angle
ob_cylinder_012.location = (-0.2775, -0.002692, 0.5414)
ob_cylinder_012.rotation_euler = (0.0, -0.0, 0.3857)
ob_cylinder_012.scale = (0.7865, 0.7865, 0.7941)
_m = ob_cylinder_012.modifiers.new('Subdivision', 'SUBSURF')
_m = ob_cylinder_012.modifiers.new('Solidify', 'SOLIDIFY')
_m = ob_cylinder_012.modifiers.new('Auto Smooth', 'NODES')
_m.node_group = ng_auto_smooth
_gi = [s.identifier for s in ng_auto_smooth.interface.items_tree if s.item_type == 'SOCKET' and s.in_out == 'INPUT']
_m[_gi[1]] = 0.5236  # Angle
ob_cylinder_013.location = (-0.2768, -0.006312, 0.667)
ob_cylinder_013.rotation_euler = (0.0, -0.0, 0.3857)
ob_cylinder_013.scale = (0.6885, 0.6885, 0.7479)
_m = ob_cylinder_013.modifiers.new('Subdivision', 'SUBSURF')
_m = ob_cylinder_013.modifiers.new('Solidify', 'SOLIDIFY')
_m = ob_cylinder_013.modifiers.new('Auto Smooth', 'NODES')
_m.node_group = ng_auto_smooth
_gi = [s.identifier for s in ng_auto_smooth.interface.items_tree if s.item_type == 'SOCKET' and s.in_out == 'INPUT']
_m[_gi[1]] = 1.342  # Angle

# ---- collection membership
col_collection.objects.link(ob_light)
col_collection.objects.link(ob_camera)
col_collection.objects.link(ob_empty)
col_collection.objects.link(ob_cube)
col_collection.objects.link(ob_empty_002)
col_collection.objects.link(ob_cube_001)
col_collection.objects.link(ob_cylinder)
col_collection.objects.link(ob_cylinder_004)
col_collection.objects.link(ob_cylinder_005)
col_collection.objects.link(ob_cylinder_002)
col_collection.objects.link(ob_cylinder_006)
col_collection.objects.link(ob_cylinder_007)
col_collection.objects.link(ob_cylinder_008)
col_collection.objects.link(ob_cylinder_009)
col_collection.objects.link(ob_cylinder_010)
col_collection.objects.link(ob_cylinder_011)
col_collection.objects.link(ob_cylinder_012)
col_collection.objects.link(ob_cylinder_013)

# ---- scene / render settings (as saved in the file)
scene.camera = ob_camera
scene.frame_start = 1; scene.frame_end = 250; scene.frame_set(1)
scene.render.engine = 'BLENDER_EEVEE_NEXT'
scene.cycles.use_denoising = False
scene.cycles.samples = 128
scene.cycles.sampling_pattern = 'TABULATED_SOBOL'
scene.cycles.use_adaptive_sampling = False
scene.cycles.use_light_tree = False
scene.view_settings.view_transform = 'Filmic'
bpy.context.view_layer.update()
